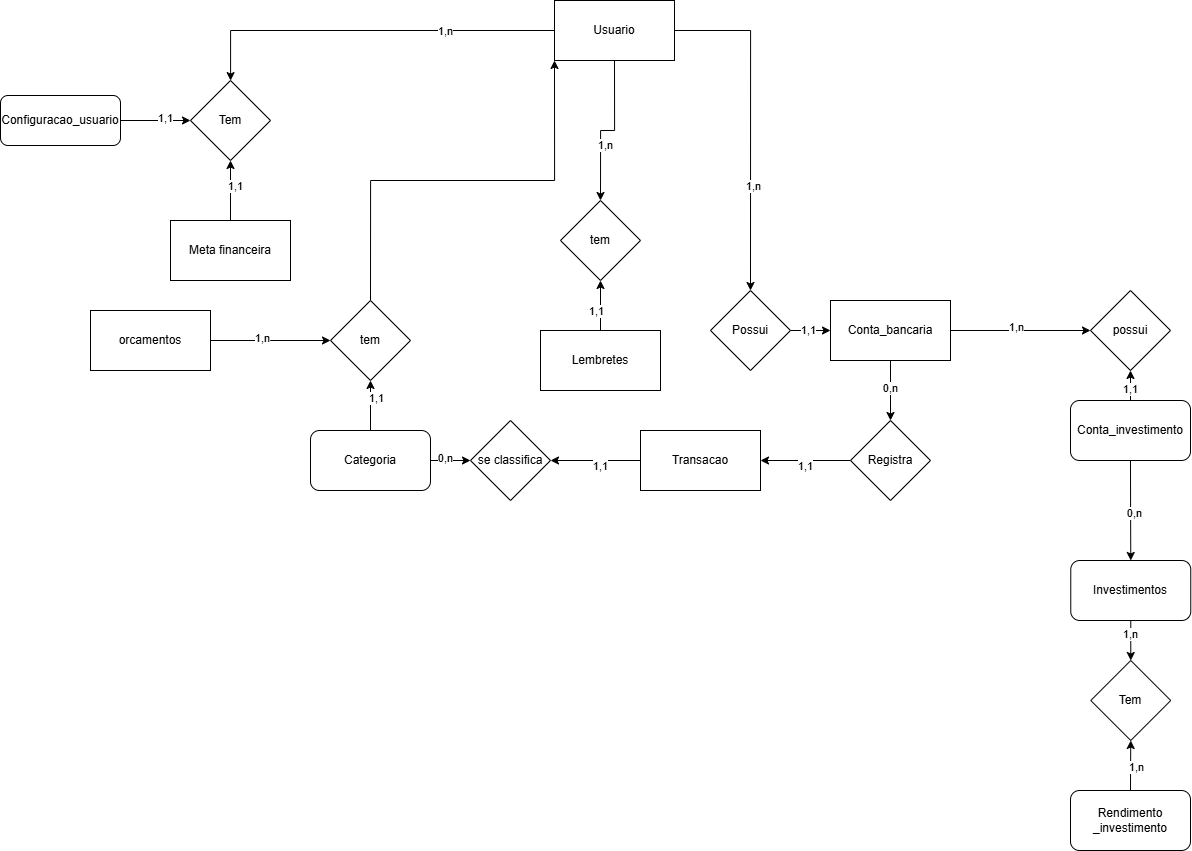

The diagram above was exported from draw.io. Its source (the exported page's mxGraphModel, read from the mxfile embedded in the PNG):
<mxGraphModel dx="2707" dy="982" grid="1" gridSize="10" guides="1" tooltips="1" connect="1" arrows="1" fold="1" page="1" pageScale="1" pageWidth="827" pageHeight="1169" math="0" shadow="0">
  <root>
    <mxCell id="0" />
    <mxCell id="1" parent="0" />
    <mxCell id="GmkSB2u45BQvyeGeIDoM-3" style="edgeStyle=orthogonalEdgeStyle;rounded=0;orthogonalLoop=1;jettySize=auto;html=1;exitX=1;exitY=0.5;exitDx=0;exitDy=0;entryX=0.5;entryY=0;entryDx=0;entryDy=0;" parent="1" source="GmkSB2u45BQvyeGeIDoM-1" target="GmkSB2u45BQvyeGeIDoM-2" edge="1">
      <mxGeometry relative="1" as="geometry" />
    </mxCell>
    <mxCell id="GmkSB2u45BQvyeGeIDoM-59" value="1,n" style="edgeLabel;html=1;align=center;verticalAlign=middle;resizable=0;points=[];" parent="GmkSB2u45BQvyeGeIDoM-3" connectable="0" vertex="1">
      <mxGeometry x="0.369" y="2" relative="1" as="geometry">
        <mxPoint as="offset" />
      </mxGeometry>
    </mxCell>
    <mxCell id="GmkSB2u45BQvyeGeIDoM-31" style="edgeStyle=orthogonalEdgeStyle;rounded=0;orthogonalLoop=1;jettySize=auto;html=1;exitX=0;exitY=0.5;exitDx=0;exitDy=0;" parent="1" source="GmkSB2u45BQvyeGeIDoM-1" target="GmkSB2u45BQvyeGeIDoM-30" edge="1">
      <mxGeometry relative="1" as="geometry" />
    </mxCell>
    <mxCell id="GmkSB2u45BQvyeGeIDoM-53" value="1,n" style="edgeLabel;html=1;align=center;verticalAlign=middle;resizable=0;points=[];" parent="GmkSB2u45BQvyeGeIDoM-31" connectable="0" vertex="1">
      <mxGeometry x="-0.4022" relative="1" as="geometry">
        <mxPoint x="1" as="offset" />
      </mxGeometry>
    </mxCell>
    <mxCell id="GmkSB2u45BQvyeGeIDoM-78" style="edgeStyle=orthogonalEdgeStyle;rounded=0;orthogonalLoop=1;jettySize=auto;html=1;exitX=0.5;exitY=1;exitDx=0;exitDy=0;entryX=0.5;entryY=0;entryDx=0;entryDy=0;" parent="1" source="GmkSB2u45BQvyeGeIDoM-1" target="GmkSB2u45BQvyeGeIDoM-77" edge="1">
      <mxGeometry relative="1" as="geometry" />
    </mxCell>
    <mxCell id="GmkSB2u45BQvyeGeIDoM-81" value="1,n" style="edgeLabel;html=1;align=center;verticalAlign=middle;resizable=0;points=[];" parent="GmkSB2u45BQvyeGeIDoM-78" connectable="0" vertex="1">
      <mxGeometry x="0.2794" y="4" relative="1" as="geometry">
        <mxPoint as="offset" />
      </mxGeometry>
    </mxCell>
    <mxCell id="GmkSB2u45BQvyeGeIDoM-1" value="Usuario" style="rounded=0;whiteSpace=wrap;html=1;" parent="1" vertex="1">
      <mxGeometry x="354" y="110" width="120" height="60" as="geometry" />
    </mxCell>
    <mxCell id="GmkSB2u45BQvyeGeIDoM-87" style="edgeStyle=orthogonalEdgeStyle;rounded=0;orthogonalLoop=1;jettySize=auto;html=1;exitX=1;exitY=0.5;exitDx=0;exitDy=0;entryX=0;entryY=0.5;entryDx=0;entryDy=0;" parent="1" source="GmkSB2u45BQvyeGeIDoM-2" target="GmkSB2u45BQvyeGeIDoM-4" edge="1">
      <mxGeometry relative="1" as="geometry" />
    </mxCell>
    <mxCell id="GmkSB2u45BQvyeGeIDoM-88" value="1,1" style="edgeLabel;html=1;align=center;verticalAlign=middle;resizable=0;points=[];" parent="GmkSB2u45BQvyeGeIDoM-87" connectable="0" vertex="1">
      <mxGeometry x="-0.1" y="1" relative="1" as="geometry">
        <mxPoint x="-1" as="offset" />
      </mxGeometry>
    </mxCell>
    <mxCell id="GmkSB2u45BQvyeGeIDoM-2" value="Possui" style="rhombus;whiteSpace=wrap;html=1;" parent="1" vertex="1">
      <mxGeometry x="510" y="400" width="80" height="80" as="geometry" />
    </mxCell>
    <mxCell id="GmkSB2u45BQvyeGeIDoM-7" style="edgeStyle=orthogonalEdgeStyle;rounded=0;orthogonalLoop=1;jettySize=auto;html=1;exitX=0.5;exitY=1;exitDx=0;exitDy=0;entryX=0.5;entryY=0;entryDx=0;entryDy=0;" parent="1" source="GmkSB2u45BQvyeGeIDoM-4" target="GmkSB2u45BQvyeGeIDoM-6" edge="1">
      <mxGeometry relative="1" as="geometry" />
    </mxCell>
    <mxCell id="GmkSB2u45BQvyeGeIDoM-61" value="0,n" style="edgeLabel;html=1;align=center;verticalAlign=middle;resizable=0;points=[];" parent="GmkSB2u45BQvyeGeIDoM-7" connectable="0" vertex="1">
      <mxGeometry x="-0.1111" y="-1" relative="1" as="geometry">
        <mxPoint as="offset" />
      </mxGeometry>
    </mxCell>
    <mxCell id="Mw0aNJoSHyLVIydI-FOr-17" style="edgeStyle=orthogonalEdgeStyle;rounded=0;orthogonalLoop=1;jettySize=auto;html=1;exitX=1;exitY=0.5;exitDx=0;exitDy=0;entryX=0;entryY=0.5;entryDx=0;entryDy=0;" edge="1" parent="1" source="GmkSB2u45BQvyeGeIDoM-4" target="GmkSB2u45BQvyeGeIDoM-34">
      <mxGeometry relative="1" as="geometry" />
    </mxCell>
    <mxCell id="Mw0aNJoSHyLVIydI-FOr-18" value="1,n" style="edgeLabel;html=1;align=center;verticalAlign=middle;resizable=0;points=[];" vertex="1" connectable="0" parent="Mw0aNJoSHyLVIydI-FOr-17">
      <mxGeometry x="-0.0584" y="4" relative="1" as="geometry">
        <mxPoint as="offset" />
      </mxGeometry>
    </mxCell>
    <mxCell id="GmkSB2u45BQvyeGeIDoM-4" value="Conta_bancaria" style="rounded=0;whiteSpace=wrap;html=1;" parent="1" vertex="1">
      <mxGeometry x="630" y="410" width="120" height="60" as="geometry" />
    </mxCell>
    <mxCell id="GmkSB2u45BQvyeGeIDoM-9" style="edgeStyle=orthogonalEdgeStyle;rounded=0;orthogonalLoop=1;jettySize=auto;html=1;exitX=0;exitY=0.5;exitDx=0;exitDy=0;entryX=1;entryY=0.5;entryDx=0;entryDy=0;" parent="1" source="GmkSB2u45BQvyeGeIDoM-6" target="GmkSB2u45BQvyeGeIDoM-8" edge="1">
      <mxGeometry relative="1" as="geometry" />
    </mxCell>
    <mxCell id="GmkSB2u45BQvyeGeIDoM-62" value="1,1" style="edgeLabel;html=1;align=center;verticalAlign=middle;resizable=0;points=[];" parent="GmkSB2u45BQvyeGeIDoM-9" connectable="0" vertex="1">
      <mxGeometry x="0.0593" y="5" relative="1" as="geometry">
        <mxPoint x="1" as="offset" />
      </mxGeometry>
    </mxCell>
    <mxCell id="GmkSB2u45BQvyeGeIDoM-6" value="Registra" style="rhombus;whiteSpace=wrap;html=1;" parent="1" vertex="1">
      <mxGeometry x="650" y="530" width="80" height="80" as="geometry" />
    </mxCell>
    <mxCell id="GmkSB2u45BQvyeGeIDoM-11" style="edgeStyle=orthogonalEdgeStyle;rounded=0;orthogonalLoop=1;jettySize=auto;html=1;exitX=0;exitY=0.5;exitDx=0;exitDy=0;entryX=1;entryY=0.5;entryDx=0;entryDy=0;" parent="1" source="GmkSB2u45BQvyeGeIDoM-8" target="GmkSB2u45BQvyeGeIDoM-10" edge="1">
      <mxGeometry relative="1" as="geometry" />
    </mxCell>
    <mxCell id="GmkSB2u45BQvyeGeIDoM-63" value="1,1" style="edgeLabel;html=1;align=center;verticalAlign=middle;resizable=0;points=[];" parent="GmkSB2u45BQvyeGeIDoM-11" connectable="0" vertex="1">
      <mxGeometry x="-0.0889" y="5" relative="1" as="geometry">
        <mxPoint x="1" as="offset" />
      </mxGeometry>
    </mxCell>
    <mxCell id="GmkSB2u45BQvyeGeIDoM-8" value="Transacao" style="rounded=0;whiteSpace=wrap;html=1;" parent="1" vertex="1">
      <mxGeometry x="440" y="540" width="120" height="60" as="geometry" />
    </mxCell>
    <mxCell id="GmkSB2u45BQvyeGeIDoM-10" value="se classifica" style="rhombus;whiteSpace=wrap;html=1;" parent="1" vertex="1">
      <mxGeometry x="270" y="530" width="80" height="80" as="geometry" />
    </mxCell>
    <mxCell id="GmkSB2u45BQvyeGeIDoM-18" style="edgeStyle=orthogonalEdgeStyle;rounded=0;orthogonalLoop=1;jettySize=auto;html=1;exitX=0.5;exitY=0;exitDx=0;exitDy=0;entryX=0.5;entryY=1;entryDx=0;entryDy=0;" parent="1" source="GmkSB2u45BQvyeGeIDoM-12" target="GmkSB2u45BQvyeGeIDoM-17" edge="1">
      <mxGeometry relative="1" as="geometry" />
    </mxCell>
    <mxCell id="GmkSB2u45BQvyeGeIDoM-89" value="1,1" style="edgeLabel;html=1;align=center;verticalAlign=middle;resizable=0;points=[];" parent="GmkSB2u45BQvyeGeIDoM-18" connectable="0" vertex="1">
      <mxGeometry x="0.2971" y="-5" relative="1" as="geometry">
        <mxPoint as="offset" />
      </mxGeometry>
    </mxCell>
    <mxCell id="GmkSB2u45BQvyeGeIDoM-64" style="edgeStyle=orthogonalEdgeStyle;rounded=0;orthogonalLoop=1;jettySize=auto;html=1;exitX=1;exitY=0.5;exitDx=0;exitDy=0;entryX=0;entryY=0.5;entryDx=0;entryDy=0;" parent="1" source="GmkSB2u45BQvyeGeIDoM-12" target="GmkSB2u45BQvyeGeIDoM-10" edge="1">
      <mxGeometry relative="1" as="geometry" />
    </mxCell>
    <mxCell id="GmkSB2u45BQvyeGeIDoM-65" value="0,n" style="edgeLabel;html=1;align=center;verticalAlign=middle;resizable=0;points=[];" parent="GmkSB2u45BQvyeGeIDoM-64" connectable="0" vertex="1">
      <mxGeometry x="-0.3833" y="3" relative="1" as="geometry">
        <mxPoint x="1" as="offset" />
      </mxGeometry>
    </mxCell>
    <mxCell id="GmkSB2u45BQvyeGeIDoM-12" value="Categoria" style="rounded=1;whiteSpace=wrap;html=1;" parent="1" vertex="1">
      <mxGeometry x="110" y="540" width="120" height="60" as="geometry" />
    </mxCell>
    <mxCell id="GmkSB2u45BQvyeGeIDoM-80" style="edgeStyle=orthogonalEdgeStyle;rounded=0;orthogonalLoop=1;jettySize=auto;html=1;exitX=0.5;exitY=0;exitDx=0;exitDy=0;entryX=0;entryY=1;entryDx=0;entryDy=0;" parent="1" source="GmkSB2u45BQvyeGeIDoM-17" target="GmkSB2u45BQvyeGeIDoM-1" edge="1">
      <mxGeometry relative="1" as="geometry" />
    </mxCell>
    <mxCell id="GmkSB2u45BQvyeGeIDoM-17" value="tem" style="rhombus;whiteSpace=wrap;html=1;" parent="1" vertex="1">
      <mxGeometry x="130" y="410" width="80" height="80" as="geometry" />
    </mxCell>
    <mxCell id="GmkSB2u45BQvyeGeIDoM-69" style="edgeStyle=orthogonalEdgeStyle;rounded=0;orthogonalLoop=1;jettySize=auto;html=1;exitX=1;exitY=0.5;exitDx=0;exitDy=0;entryX=0;entryY=0.5;entryDx=0;entryDy=0;" parent="1" target="GmkSB2u45BQvyeGeIDoM-17" edge="1">
      <mxGeometry relative="1" as="geometry">
        <Array as="points">
          <mxPoint x="70" y="450" />
          <mxPoint x="70" y="450" />
        </Array>
        <mxPoint x="10" y="450" as="sourcePoint" />
      </mxGeometry>
    </mxCell>
    <mxCell id="Mw0aNJoSHyLVIydI-FOr-1" value="1,n" style="edgeLabel;html=1;align=center;verticalAlign=middle;resizable=0;points=[];" vertex="1" connectable="0" parent="GmkSB2u45BQvyeGeIDoM-69">
      <mxGeometry x="-0.1439" y="3" relative="1" as="geometry">
        <mxPoint as="offset" />
      </mxGeometry>
    </mxCell>
    <mxCell id="GmkSB2u45BQvyeGeIDoM-27" value="orcamentos" style="rounded=0;whiteSpace=wrap;html=1;" parent="1" vertex="1">
      <mxGeometry x="-110" y="420" width="120" height="60" as="geometry" />
    </mxCell>
    <mxCell id="GmkSB2u45BQvyeGeIDoM-30" value="Tem" style="rhombus;whiteSpace=wrap;html=1;" parent="1" vertex="1">
      <mxGeometry x="-10" y="190" width="80" height="80" as="geometry" />
    </mxCell>
    <mxCell id="GmkSB2u45BQvyeGeIDoM-34" value="possui" style="rhombus;whiteSpace=wrap;html=1;" parent="1" vertex="1">
      <mxGeometry x="890" y="400" width="80" height="80" as="geometry" />
    </mxCell>
    <mxCell id="Mw0aNJoSHyLVIydI-FOr-6" style="edgeStyle=orthogonalEdgeStyle;rounded=0;orthogonalLoop=1;jettySize=auto;html=1;exitX=0.5;exitY=1;exitDx=0;exitDy=0;" edge="1" parent="1" source="GmkSB2u45BQvyeGeIDoM-36" target="Mw0aNJoSHyLVIydI-FOr-7">
      <mxGeometry relative="1" as="geometry">
        <mxPoint x="930.272727272727" y="790" as="targetPoint" />
      </mxGeometry>
    </mxCell>
    <mxCell id="Mw0aNJoSHyLVIydI-FOr-8" value="1,n" style="edgeLabel;html=1;align=center;verticalAlign=middle;resizable=0;points=[];" vertex="1" connectable="0" parent="Mw0aNJoSHyLVIydI-FOr-6">
      <mxGeometry x="-0.3757" y="-1" relative="1" as="geometry">
        <mxPoint as="offset" />
      </mxGeometry>
    </mxCell>
    <mxCell id="GmkSB2u45BQvyeGeIDoM-36" value="Investimentos" style="rounded=1;whiteSpace=wrap;html=1;" parent="1" vertex="1">
      <mxGeometry x="870.27" y="670" width="120" height="60" as="geometry" />
    </mxCell>
    <mxCell id="GmkSB2u45BQvyeGeIDoM-82" style="edgeStyle=orthogonalEdgeStyle;rounded=0;orthogonalLoop=1;jettySize=auto;html=1;exitX=0.5;exitY=0;exitDx=0;exitDy=0;entryX=0.5;entryY=1;entryDx=0;entryDy=0;" parent="1" source="GmkSB2u45BQvyeGeIDoM-41" target="GmkSB2u45BQvyeGeIDoM-77" edge="1">
      <mxGeometry relative="1" as="geometry" />
    </mxCell>
    <mxCell id="GmkSB2u45BQvyeGeIDoM-83" value="1,1" style="edgeLabel;html=1;align=center;verticalAlign=middle;resizable=0;points=[];" parent="GmkSB2u45BQvyeGeIDoM-82" connectable="0" vertex="1">
      <mxGeometry x="-0.2171" y="5" relative="1" as="geometry">
        <mxPoint as="offset" />
      </mxGeometry>
    </mxCell>
    <mxCell id="GmkSB2u45BQvyeGeIDoM-41" value="Lembretes" style="rounded=0;whiteSpace=wrap;html=1;" parent="1" vertex="1">
      <mxGeometry x="340" y="440" width="120" height="60" as="geometry" />
    </mxCell>
    <mxCell id="GmkSB2u45BQvyeGeIDoM-49" style="edgeStyle=orthogonalEdgeStyle;rounded=0;orthogonalLoop=1;jettySize=auto;html=1;exitX=0.5;exitY=0;exitDx=0;exitDy=0;entryX=0.5;entryY=1;entryDx=0;entryDy=0;" parent="1" source="GmkSB2u45BQvyeGeIDoM-44" target="GmkSB2u45BQvyeGeIDoM-30" edge="1">
      <mxGeometry relative="1" as="geometry" />
    </mxCell>
    <mxCell id="GmkSB2u45BQvyeGeIDoM-54" value="1,1" style="edgeLabel;html=1;align=center;verticalAlign=middle;resizable=0;points=[];" parent="GmkSB2u45BQvyeGeIDoM-49" connectable="0" vertex="1">
      <mxGeometry x="0.1667" y="-4" relative="1" as="geometry">
        <mxPoint as="offset" />
      </mxGeometry>
    </mxCell>
    <mxCell id="GmkSB2u45BQvyeGeIDoM-44" value="Meta financeira" style="rounded=0;whiteSpace=wrap;html=1;" parent="1" vertex="1">
      <mxGeometry x="-30" y="330" width="120" height="60" as="geometry" />
    </mxCell>
    <mxCell id="GmkSB2u45BQvyeGeIDoM-77" value="tem" style="rhombus;whiteSpace=wrap;html=1;" parent="1" vertex="1">
      <mxGeometry x="360" y="310" width="80" height="80" as="geometry" />
    </mxCell>
    <mxCell id="Mw0aNJoSHyLVIydI-FOr-4" style="edgeStyle=orthogonalEdgeStyle;rounded=0;orthogonalLoop=1;jettySize=auto;html=1;exitX=1;exitY=0.5;exitDx=0;exitDy=0;entryX=0;entryY=0.5;entryDx=0;entryDy=0;" edge="1" parent="1" source="Mw0aNJoSHyLVIydI-FOr-3" target="GmkSB2u45BQvyeGeIDoM-30">
      <mxGeometry relative="1" as="geometry" />
    </mxCell>
    <mxCell id="Mw0aNJoSHyLVIydI-FOr-5" value="1,1" style="edgeLabel;html=1;align=center;verticalAlign=middle;resizable=0;points=[];" vertex="1" connectable="0" parent="Mw0aNJoSHyLVIydI-FOr-4">
      <mxGeometry x="0.2297" y="3" relative="1" as="geometry">
        <mxPoint as="offset" />
      </mxGeometry>
    </mxCell>
    <mxCell id="Mw0aNJoSHyLVIydI-FOr-3" value="Configuracao_usuario" style="rounded=1;whiteSpace=wrap;html=1;" vertex="1" parent="1">
      <mxGeometry x="-200" y="205" width="120" height="50" as="geometry" />
    </mxCell>
    <mxCell id="Mw0aNJoSHyLVIydI-FOr-7" value="Tem" style="rhombus;whiteSpace=wrap;html=1;" vertex="1" parent="1">
      <mxGeometry x="890.272727272727" y="770" width="80" height="80" as="geometry" />
    </mxCell>
    <mxCell id="Mw0aNJoSHyLVIydI-FOr-10" style="edgeStyle=orthogonalEdgeStyle;rounded=0;orthogonalLoop=1;jettySize=auto;html=1;exitX=0.5;exitY=0;exitDx=0;exitDy=0;entryX=0.5;entryY=1;entryDx=0;entryDy=0;" edge="1" parent="1" source="Mw0aNJoSHyLVIydI-FOr-9" target="Mw0aNJoSHyLVIydI-FOr-7">
      <mxGeometry relative="1" as="geometry" />
    </mxCell>
    <mxCell id="Mw0aNJoSHyLVIydI-FOr-11" value="1,n" style="edgeLabel;html=1;align=center;verticalAlign=middle;resizable=0;points=[];" vertex="1" connectable="0" parent="Mw0aNJoSHyLVIydI-FOr-10">
      <mxGeometry x="0.003" y="-5" relative="1" as="geometry">
        <mxPoint y="1" as="offset" />
      </mxGeometry>
    </mxCell>
    <mxCell id="Mw0aNJoSHyLVIydI-FOr-9" value="R&lt;span style=&quot;background-color: transparent; color: light-dark(rgb(0, 0, 0), rgb(255, 255, 255));&quot;&gt;endimento&lt;/span&gt;&lt;div&gt;&lt;span style=&quot;background-color: transparent; color: light-dark(rgb(0, 0, 0), rgb(255, 255, 255));&quot;&gt;_investimento&lt;/span&gt;&lt;/div&gt;" style="rounded=1;whiteSpace=wrap;html=1;" vertex="1" parent="1">
      <mxGeometry x="870" y="900" width="120" height="60" as="geometry" />
    </mxCell>
    <mxCell id="Mw0aNJoSHyLVIydI-FOr-14" style="edgeStyle=orthogonalEdgeStyle;rounded=0;orthogonalLoop=1;jettySize=auto;html=1;exitX=0.5;exitY=0;exitDx=0;exitDy=0;entryX=0.5;entryY=1;entryDx=0;entryDy=0;" edge="1" parent="1" source="Mw0aNJoSHyLVIydI-FOr-12" target="GmkSB2u45BQvyeGeIDoM-34">
      <mxGeometry relative="1" as="geometry" />
    </mxCell>
    <mxCell id="Mw0aNJoSHyLVIydI-FOr-15" value="1,1" style="edgeLabel;html=1;align=center;verticalAlign=middle;resizable=0;points=[];" vertex="1" connectable="0" parent="Mw0aNJoSHyLVIydI-FOr-14">
      <mxGeometry x="-0.2" y="1" relative="1" as="geometry">
        <mxPoint y="1" as="offset" />
      </mxGeometry>
    </mxCell>
    <mxCell id="Mw0aNJoSHyLVIydI-FOr-21" style="edgeStyle=orthogonalEdgeStyle;rounded=0;orthogonalLoop=1;jettySize=auto;html=1;exitX=0.5;exitY=1;exitDx=0;exitDy=0;entryX=0.5;entryY=0;entryDx=0;entryDy=0;" edge="1" parent="1" source="Mw0aNJoSHyLVIydI-FOr-12" target="GmkSB2u45BQvyeGeIDoM-36">
      <mxGeometry relative="1" as="geometry" />
    </mxCell>
    <mxCell id="Mw0aNJoSHyLVIydI-FOr-22" value="0,n" style="edgeLabel;html=1;align=center;verticalAlign=middle;resizable=0;points=[];" vertex="1" connectable="0" parent="Mw0aNJoSHyLVIydI-FOr-21">
      <mxGeometry x="0.0586" y="3" relative="1" as="geometry">
        <mxPoint as="offset" />
      </mxGeometry>
    </mxCell>
    <mxCell id="Mw0aNJoSHyLVIydI-FOr-12" value="Conta_investimento" style="rounded=1;whiteSpace=wrap;html=1;" vertex="1" parent="1">
      <mxGeometry x="870" y="510" width="120" height="60" as="geometry" />
    </mxCell>
  </root>
</mxGraphModel>